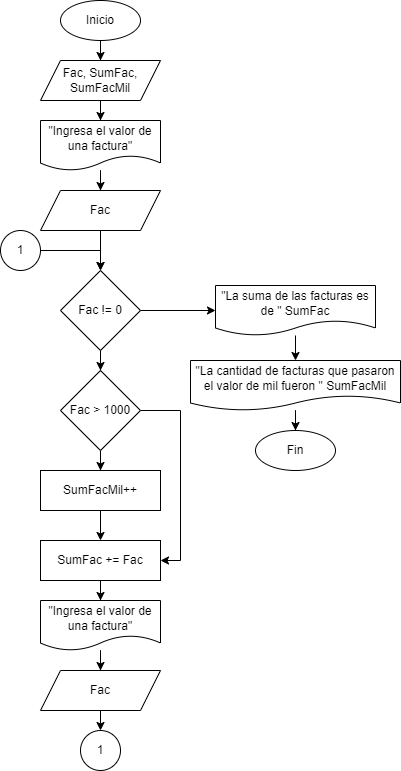

The diagram above was exported from draw.io. Its source (the exported page's mxGraphModel, read from the mxfile embedded in the PNG):
<mxGraphModel dx="1557" dy="835" grid="1" gridSize="10" guides="1" tooltips="1" connect="1" arrows="1" fold="1" page="1" pageScale="1" pageWidth="850" pageHeight="1100" math="0" shadow="0">
  <root>
    <mxCell id="0" />
    <mxCell id="1" parent="0" />
    <mxCell id="MmN_OchnCAdmlSDN5dMQ-3" value="" style="edgeStyle=orthogonalEdgeStyle;rounded=0;orthogonalLoop=1;jettySize=auto;html=1;" edge="1" parent="1" source="MmN_OchnCAdmlSDN5dMQ-1" target="MmN_OchnCAdmlSDN5dMQ-2">
      <mxGeometry relative="1" as="geometry" />
    </mxCell>
    <mxCell id="MmN_OchnCAdmlSDN5dMQ-1" value="Inicio" style="ellipse;whiteSpace=wrap;html=1;" vertex="1" parent="1">
      <mxGeometry x="-680" y="40" width="80" height="40" as="geometry" />
    </mxCell>
    <mxCell id="MmN_OchnCAdmlSDN5dMQ-6" value="" style="edgeStyle=orthogonalEdgeStyle;rounded=0;orthogonalLoop=1;jettySize=auto;html=1;" edge="1" parent="1" source="MmN_OchnCAdmlSDN5dMQ-2" target="MmN_OchnCAdmlSDN5dMQ-5">
      <mxGeometry relative="1" as="geometry" />
    </mxCell>
    <mxCell id="MmN_OchnCAdmlSDN5dMQ-2" value="Fac, SumFac, SumFacMil" style="shape=parallelogram;perimeter=parallelogramPerimeter;whiteSpace=wrap;html=1;fixedSize=1;" vertex="1" parent="1">
      <mxGeometry x="-700" y="100" width="120" height="40" as="geometry" />
    </mxCell>
    <mxCell id="MmN_OchnCAdmlSDN5dMQ-9" value="" style="edgeStyle=orthogonalEdgeStyle;rounded=0;orthogonalLoop=1;jettySize=auto;html=1;" edge="1" parent="1" source="MmN_OchnCAdmlSDN5dMQ-5" target="MmN_OchnCAdmlSDN5dMQ-8">
      <mxGeometry relative="1" as="geometry" />
    </mxCell>
    <mxCell id="MmN_OchnCAdmlSDN5dMQ-5" value="&quot;Ingresa el valor de una factura&quot;" style="shape=document;whiteSpace=wrap;html=1;boundedLbl=1;" vertex="1" parent="1">
      <mxGeometry x="-700" y="160" width="120" height="50" as="geometry" />
    </mxCell>
    <mxCell id="MmN_OchnCAdmlSDN5dMQ-11" value="" style="edgeStyle=orthogonalEdgeStyle;rounded=0;orthogonalLoop=1;jettySize=auto;html=1;" edge="1" parent="1" source="MmN_OchnCAdmlSDN5dMQ-8" target="MmN_OchnCAdmlSDN5dMQ-10">
      <mxGeometry relative="1" as="geometry" />
    </mxCell>
    <mxCell id="MmN_OchnCAdmlSDN5dMQ-8" value="Fac" style="shape=parallelogram;perimeter=parallelogramPerimeter;whiteSpace=wrap;html=1;fixedSize=1;" vertex="1" parent="1">
      <mxGeometry x="-700" y="230" width="120" height="40" as="geometry" />
    </mxCell>
    <mxCell id="MmN_OchnCAdmlSDN5dMQ-26" value="" style="edgeStyle=orthogonalEdgeStyle;rounded=0;orthogonalLoop=1;jettySize=auto;html=1;" edge="1" parent="1" source="MmN_OchnCAdmlSDN5dMQ-10" target="MmN_OchnCAdmlSDN5dMQ-25">
      <mxGeometry relative="1" as="geometry" />
    </mxCell>
    <mxCell id="MmN_OchnCAdmlSDN5dMQ-34" value="" style="edgeStyle=orthogonalEdgeStyle;rounded=0;orthogonalLoop=1;jettySize=auto;html=1;" edge="1" parent="1" source="MmN_OchnCAdmlSDN5dMQ-10" target="MmN_OchnCAdmlSDN5dMQ-33">
      <mxGeometry relative="1" as="geometry" />
    </mxCell>
    <mxCell id="MmN_OchnCAdmlSDN5dMQ-10" value="Fac != 0" style="rhombus;whiteSpace=wrap;html=1;" vertex="1" parent="1">
      <mxGeometry x="-680" y="310" width="80" height="80" as="geometry" />
    </mxCell>
    <mxCell id="MmN_OchnCAdmlSDN5dMQ-21" value="" style="edgeStyle=orthogonalEdgeStyle;rounded=0;orthogonalLoop=1;jettySize=auto;html=1;" edge="1" parent="1" source="MmN_OchnCAdmlSDN5dMQ-13" target="MmN_OchnCAdmlSDN5dMQ-15">
      <mxGeometry relative="1" as="geometry" />
    </mxCell>
    <mxCell id="MmN_OchnCAdmlSDN5dMQ-13" value="&quot;Ingresa el valor de una factura&quot;" style="shape=document;whiteSpace=wrap;html=1;boundedLbl=1;" vertex="1" parent="1">
      <mxGeometry x="-700" y="640" width="120" height="50" as="geometry" />
    </mxCell>
    <mxCell id="MmN_OchnCAdmlSDN5dMQ-14" value="" style="edgeStyle=orthogonalEdgeStyle;rounded=0;orthogonalLoop=1;jettySize=auto;html=1;" edge="1" parent="1" source="MmN_OchnCAdmlSDN5dMQ-15">
      <mxGeometry relative="1" as="geometry">
        <mxPoint x="-640" y="770" as="targetPoint" />
      </mxGeometry>
    </mxCell>
    <mxCell id="MmN_OchnCAdmlSDN5dMQ-15" value="Fac" style="shape=parallelogram;perimeter=parallelogramPerimeter;whiteSpace=wrap;html=1;fixedSize=1;" vertex="1" parent="1">
      <mxGeometry x="-700" y="710" width="120" height="40" as="geometry" />
    </mxCell>
    <mxCell id="MmN_OchnCAdmlSDN5dMQ-20" value="" style="edgeStyle=orthogonalEdgeStyle;rounded=0;orthogonalLoop=1;jettySize=auto;html=1;" edge="1" parent="1" source="MmN_OchnCAdmlSDN5dMQ-17" target="MmN_OchnCAdmlSDN5dMQ-13">
      <mxGeometry relative="1" as="geometry" />
    </mxCell>
    <mxCell id="MmN_OchnCAdmlSDN5dMQ-17" value="SumFac += Fac" style="rounded=0;whiteSpace=wrap;html=1;" vertex="1" parent="1">
      <mxGeometry x="-700" y="580" width="120" height="40" as="geometry" />
    </mxCell>
    <mxCell id="MmN_OchnCAdmlSDN5dMQ-22" value="1" style="ellipse;whiteSpace=wrap;html=1;aspect=fixed;" vertex="1" parent="1">
      <mxGeometry x="-660" y="770" width="40" height="40" as="geometry" />
    </mxCell>
    <mxCell id="MmN_OchnCAdmlSDN5dMQ-24" value="" style="edgeStyle=orthogonalEdgeStyle;rounded=0;orthogonalLoop=1;jettySize=auto;html=1;entryX=0.5;entryY=0;entryDx=0;entryDy=0;" edge="1" parent="1" source="MmN_OchnCAdmlSDN5dMQ-23" target="MmN_OchnCAdmlSDN5dMQ-10">
      <mxGeometry relative="1" as="geometry">
        <mxPoint x="-640" y="290" as="targetPoint" />
      </mxGeometry>
    </mxCell>
    <mxCell id="MmN_OchnCAdmlSDN5dMQ-23" value="1" style="ellipse;whiteSpace=wrap;html=1;aspect=fixed;" vertex="1" parent="1">
      <mxGeometry x="-740" y="270" width="40" height="40" as="geometry" />
    </mxCell>
    <mxCell id="MmN_OchnCAdmlSDN5dMQ-28" value="" style="edgeStyle=orthogonalEdgeStyle;rounded=0;orthogonalLoop=1;jettySize=auto;html=1;" edge="1" parent="1" source="MmN_OchnCAdmlSDN5dMQ-25" target="MmN_OchnCAdmlSDN5dMQ-27">
      <mxGeometry relative="1" as="geometry" />
    </mxCell>
    <mxCell id="MmN_OchnCAdmlSDN5dMQ-30" value="" style="edgeStyle=orthogonalEdgeStyle;rounded=0;orthogonalLoop=1;jettySize=auto;html=1;entryX=1;entryY=0.5;entryDx=0;entryDy=0;" edge="1" parent="1" source="MmN_OchnCAdmlSDN5dMQ-25" target="MmN_OchnCAdmlSDN5dMQ-17">
      <mxGeometry relative="1" as="geometry">
        <mxPoint x="-540" y="450" as="targetPoint" />
        <Array as="points">
          <mxPoint x="-560" y="450" />
          <mxPoint x="-560" y="600" />
        </Array>
      </mxGeometry>
    </mxCell>
    <mxCell id="MmN_OchnCAdmlSDN5dMQ-25" value="Fac &amp;gt; 1000" style="rhombus;whiteSpace=wrap;html=1;" vertex="1" parent="1">
      <mxGeometry x="-680" y="410" width="80" height="80" as="geometry" />
    </mxCell>
    <mxCell id="MmN_OchnCAdmlSDN5dMQ-32" value="" style="edgeStyle=orthogonalEdgeStyle;rounded=0;orthogonalLoop=1;jettySize=auto;html=1;entryX=0.5;entryY=0;entryDx=0;entryDy=0;" edge="1" parent="1" source="MmN_OchnCAdmlSDN5dMQ-27" target="MmN_OchnCAdmlSDN5dMQ-17">
      <mxGeometry relative="1" as="geometry">
        <mxPoint x="-640" y="620" as="targetPoint" />
      </mxGeometry>
    </mxCell>
    <mxCell id="MmN_OchnCAdmlSDN5dMQ-27" value="SumFacMil++" style="rounded=0;whiteSpace=wrap;html=1;" vertex="1" parent="1">
      <mxGeometry x="-700" y="510" width="120" height="40" as="geometry" />
    </mxCell>
    <mxCell id="MmN_OchnCAdmlSDN5dMQ-36" value="" style="edgeStyle=orthogonalEdgeStyle;rounded=0;orthogonalLoop=1;jettySize=auto;html=1;" edge="1" parent="1" source="MmN_OchnCAdmlSDN5dMQ-33" target="MmN_OchnCAdmlSDN5dMQ-35">
      <mxGeometry relative="1" as="geometry" />
    </mxCell>
    <mxCell id="MmN_OchnCAdmlSDN5dMQ-33" value="&quot;La suma de las facturas es de &quot; SumFac" style="shape=document;whiteSpace=wrap;html=1;boundedLbl=1;" vertex="1" parent="1">
      <mxGeometry x="-525" y="325" width="160" height="50" as="geometry" />
    </mxCell>
    <mxCell id="MmN_OchnCAdmlSDN5dMQ-38" value="" style="edgeStyle=orthogonalEdgeStyle;rounded=0;orthogonalLoop=1;jettySize=auto;html=1;" edge="1" parent="1" source="MmN_OchnCAdmlSDN5dMQ-35" target="MmN_OchnCAdmlSDN5dMQ-37">
      <mxGeometry relative="1" as="geometry" />
    </mxCell>
    <mxCell id="MmN_OchnCAdmlSDN5dMQ-35" value="&quot;La cantidad de facturas que pasaron el valor de mil fueron &quot; SumFacMil" style="shape=document;whiteSpace=wrap;html=1;boundedLbl=1;" vertex="1" parent="1">
      <mxGeometry x="-550" y="400" width="210" height="50" as="geometry" />
    </mxCell>
    <mxCell id="MmN_OchnCAdmlSDN5dMQ-37" value="Fin" style="ellipse;whiteSpace=wrap;html=1;" vertex="1" parent="1">
      <mxGeometry x="-485" y="470" width="80" height="40" as="geometry" />
    </mxCell>
  </root>
</mxGraphModel>